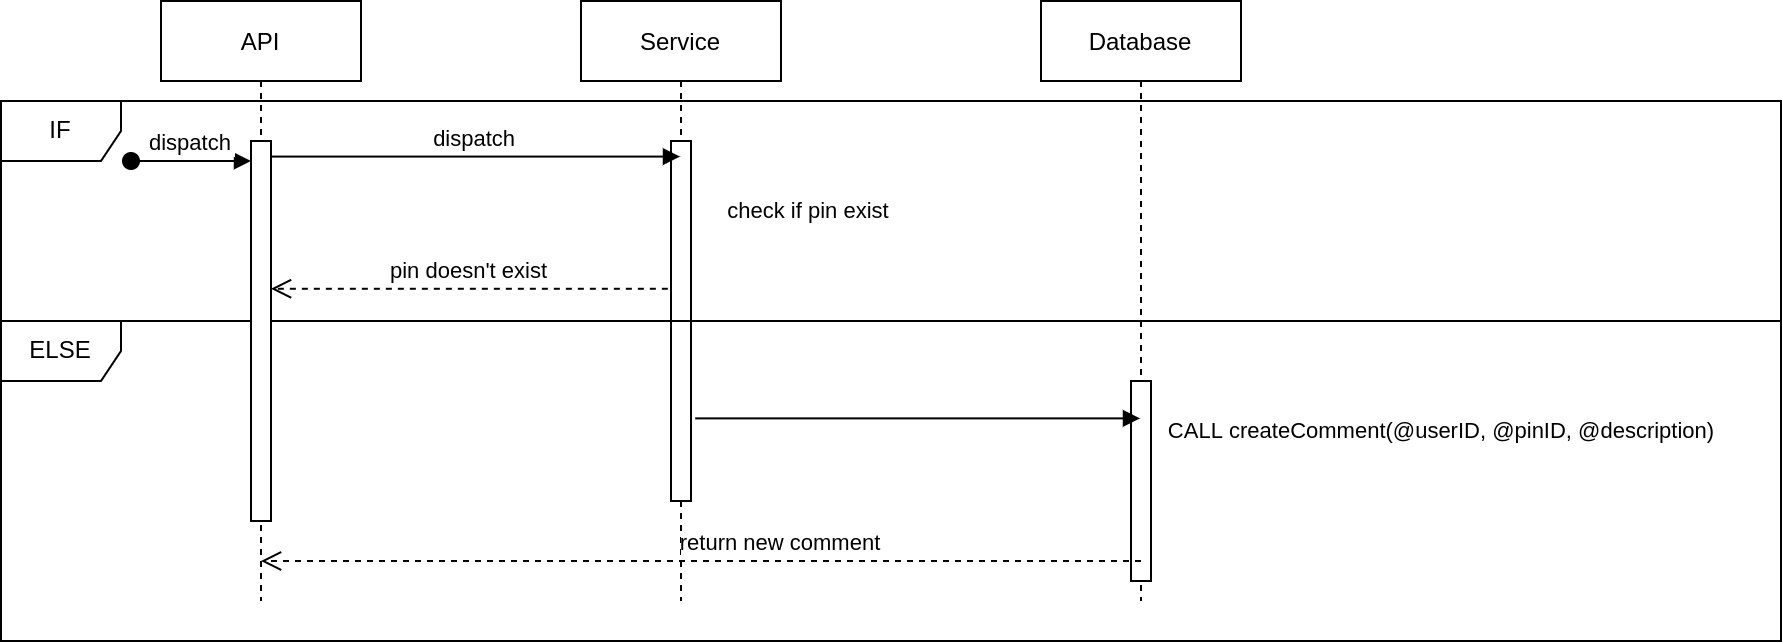

The diagram above was exported from draw.io. Its source (the exported page's mxGraphModel, read from the mxfile embedded in the PNG):
<mxGraphModel dx="1128" dy="608" grid="1" gridSize="10" guides="1" tooltips="1" connect="1" arrows="1" fold="1" page="1" pageScale="1" pageWidth="850" pageHeight="1100" math="0" shadow="0">
  <root>
    <mxCell id="5w8ZyfxPwtog964Gfj4S-0" />
    <mxCell id="5w8ZyfxPwtog964Gfj4S-1" parent="5w8ZyfxPwtog964Gfj4S-0" />
    <mxCell id="5w8ZyfxPwtog964Gfj4S-16" value="ELSE" style="shape=umlFrame;whiteSpace=wrap;html=1;" vertex="1" parent="5w8ZyfxPwtog964Gfj4S-1">
      <mxGeometry x="40" y="240" width="890" height="160" as="geometry" />
    </mxCell>
    <mxCell id="5w8ZyfxPwtog964Gfj4S-17" value="IF" style="shape=umlFrame;whiteSpace=wrap;html=1;" vertex="1" parent="5w8ZyfxPwtog964Gfj4S-1">
      <mxGeometry x="40" y="130" width="890" height="110" as="geometry" />
    </mxCell>
    <mxCell id="5w8ZyfxPwtog964Gfj4S-2" value="API" style="shape=umlLifeline;perimeter=lifelinePerimeter;container=1;collapsible=0;recursiveResize=0;rounded=0;shadow=0;strokeWidth=1;" vertex="1" parent="5w8ZyfxPwtog964Gfj4S-1">
      <mxGeometry x="120" y="80" width="100" height="300" as="geometry" />
    </mxCell>
    <mxCell id="5w8ZyfxPwtog964Gfj4S-3" value="" style="points=[];perimeter=orthogonalPerimeter;rounded=0;shadow=0;strokeWidth=1;" vertex="1" parent="5w8ZyfxPwtog964Gfj4S-2">
      <mxGeometry x="45" y="70" width="10" height="190" as="geometry" />
    </mxCell>
    <mxCell id="5w8ZyfxPwtog964Gfj4S-4" value="dispatch" style="verticalAlign=bottom;startArrow=oval;endArrow=block;startSize=8;shadow=0;strokeWidth=1;" edge="1" parent="5w8ZyfxPwtog964Gfj4S-2" target="5w8ZyfxPwtog964Gfj4S-3">
      <mxGeometry relative="1" as="geometry">
        <mxPoint x="-15" y="80" as="sourcePoint" />
      </mxGeometry>
    </mxCell>
    <mxCell id="5w8ZyfxPwtog964Gfj4S-5" value="Service" style="shape=umlLifeline;perimeter=lifelinePerimeter;container=1;collapsible=0;recursiveResize=0;rounded=0;shadow=0;strokeWidth=1;" vertex="1" parent="5w8ZyfxPwtog964Gfj4S-1">
      <mxGeometry x="330" y="80" width="100" height="300" as="geometry" />
    </mxCell>
    <mxCell id="5w8ZyfxPwtog964Gfj4S-6" value="" style="points=[];perimeter=orthogonalPerimeter;rounded=0;shadow=0;strokeWidth=1;" vertex="1" parent="5w8ZyfxPwtog964Gfj4S-5">
      <mxGeometry x="45" y="70" width="10" height="90" as="geometry" />
    </mxCell>
    <mxCell id="5w8ZyfxPwtog964Gfj4S-7" value="" style="points=[];perimeter=orthogonalPerimeter;rounded=0;shadow=0;strokeWidth=1;" vertex="1" parent="5w8ZyfxPwtog964Gfj4S-5">
      <mxGeometry x="45" y="160" width="10" height="90" as="geometry" />
    </mxCell>
    <mxCell id="5w8ZyfxPwtog964Gfj4S-8" value="pin doesn't exist" style="verticalAlign=bottom;endArrow=open;dashed=1;endSize=8;shadow=0;strokeWidth=1;exitX=-0.157;exitY=0.821;exitDx=0;exitDy=0;exitPerimeter=0;" edge="1" parent="5w8ZyfxPwtog964Gfj4S-1" source="5w8ZyfxPwtog964Gfj4S-6" target="5w8ZyfxPwtog964Gfj4S-3">
      <mxGeometry relative="1" as="geometry">
        <mxPoint x="275" y="236" as="targetPoint" />
        <mxPoint x="370" y="230" as="sourcePoint" />
      </mxGeometry>
    </mxCell>
    <mxCell id="5w8ZyfxPwtog964Gfj4S-9" value="dispatch" style="verticalAlign=bottom;endArrow=block;shadow=0;strokeWidth=1;exitX=0.957;exitY=0.041;exitDx=0;exitDy=0;exitPerimeter=0;" edge="1" parent="5w8ZyfxPwtog964Gfj4S-1" source="5w8ZyfxPwtog964Gfj4S-3" target="5w8ZyfxPwtog964Gfj4S-5">
      <mxGeometry relative="1" as="geometry">
        <mxPoint x="275" y="160" as="sourcePoint" />
      </mxGeometry>
    </mxCell>
    <mxCell id="5w8ZyfxPwtog964Gfj4S-10" value="Database" style="shape=umlLifeline;perimeter=lifelinePerimeter;container=1;collapsible=0;recursiveResize=0;rounded=0;shadow=0;strokeWidth=1;" vertex="1" parent="5w8ZyfxPwtog964Gfj4S-1">
      <mxGeometry x="560" y="80" width="100" height="300" as="geometry" />
    </mxCell>
    <mxCell id="5w8ZyfxPwtog964Gfj4S-11" value="" style="points=[];perimeter=orthogonalPerimeter;rounded=0;shadow=0;strokeWidth=1;" vertex="1" parent="5w8ZyfxPwtog964Gfj4S-10">
      <mxGeometry x="45" y="190" width="10" height="100" as="geometry" />
    </mxCell>
    <mxCell id="5w8ZyfxPwtog964Gfj4S-12" value="" style="verticalAlign=bottom;endArrow=block;shadow=0;strokeWidth=1;exitX=1.214;exitY=0.541;exitDx=0;exitDy=0;exitPerimeter=0;" edge="1" parent="5w8ZyfxPwtog964Gfj4S-1" source="5w8ZyfxPwtog964Gfj4S-7" target="5w8ZyfxPwtog964Gfj4S-10">
      <mxGeometry relative="1" as="geometry">
        <mxPoint x="380" y="160.0000000000001" as="sourcePoint" />
        <mxPoint x="580" y="160.0000000000001" as="targetPoint" />
      </mxGeometry>
    </mxCell>
    <mxCell id="5w8ZyfxPwtog964Gfj4S-13" value="&lt;span style=&quot;font-size: 11px; background-color: rgb(255, 255, 255);&quot;&gt;check if pin exist&amp;nbsp;&lt;/span&gt;" style="text;html=1;align=center;verticalAlign=middle;resizable=0;points=[];autosize=1;strokeColor=none;fillColor=none;" vertex="1" parent="5w8ZyfxPwtog964Gfj4S-1">
      <mxGeometry x="390" y="170" width="110" height="30" as="geometry" />
    </mxCell>
    <mxCell id="5w8ZyfxPwtog964Gfj4S-14" value="&lt;span style=&quot;font-size: 11px; background-color: rgb(255, 255, 255);&quot;&gt;CALL createComment(@userID, @pinID, @description)&lt;/span&gt;" style="text;html=1;align=center;verticalAlign=middle;resizable=0;points=[];autosize=1;strokeColor=none;fillColor=none;" vertex="1" parent="5w8ZyfxPwtog964Gfj4S-1">
      <mxGeometry x="610" y="280" width="300" height="30" as="geometry" />
    </mxCell>
    <mxCell id="5w8ZyfxPwtog964Gfj4S-15" value="return new comment" style="verticalAlign=bottom;endArrow=open;dashed=1;endSize=8;shadow=0;strokeWidth=1;exitX=0.5;exitY=0.9;exitDx=0;exitDy=0;exitPerimeter=0;" edge="1" parent="5w8ZyfxPwtog964Gfj4S-1" source="5w8ZyfxPwtog964Gfj4S-11">
      <mxGeometry x="-0.1818" relative="1" as="geometry">
        <mxPoint x="170" y="360" as="targetPoint" />
        <mxPoint x="600" y="360" as="sourcePoint" />
        <mxPoint as="offset" />
      </mxGeometry>
    </mxCell>
  </root>
</mxGraphModel>